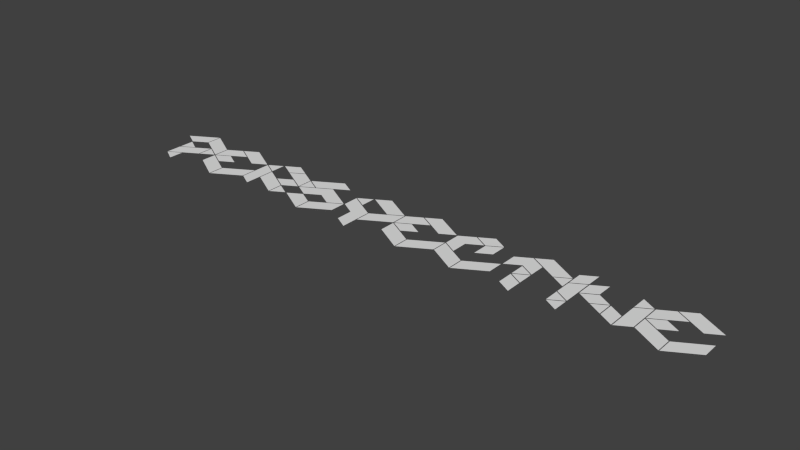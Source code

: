 # Source: Perspective.blend  (saved by Blender 2.70.0; exported with 4.5.12 LTS)
import bpy
from mathutils import Matrix  # noqa: F401  (used for matrix-valued properties, if any)

bpy.ops.wm.read_factory_settings(use_empty=True)
scene = bpy.context.scene
scene.name = 'Scene'

# ---- collections
col_collection_1 = bpy.data.collections.new('Collection 1'); scene.collection.children.link(col_collection_1)

# ---- world
world_world = bpy.data.worlds.new('World'); scene.world = world_world
world_world.color = (0.05088, 0.05088, 0.05088)
world_world.use_sun_shadow = False
world_world.sun_shadow_jitter_overblur = 0.0
world_world.cycles.sampling_method = 'MANUAL'
world_world.cycles.sample_map_resolution = 256

# ---- meshes
me_mesh = bpy.data.meshes.new('Mesh')
me_mesh.from_pydata([(4.183, -0.2641, 0.0), (4.183, -0.503, 0.0), (3.754, -0.2568, 0.0), (3.754, -0.01792, 0.0), (3.76, -0.007063, 0.0), (3.968, 0.1124, 0.0), (4.176, -0.007063, 0.0), (3.968, -0.1265, 0.0), (4.624, -0.01792, 0.0), (4.624, -0.2568, 0.0), (4.195, -0.503, 0.0), (4.195, -0.2641, 0.0), (4.618, 0.2463, 0.0), (4.41, 0.1269, 0.0), (3.981, 0.373, 0.0), (4.189, 0.4925, 0.0), (3.754, 0.003797, 0.0), (3.754, 0.2427, 0.0), (3.968, 0.3658, 0.0), (4.176, 0.2463, 0.0), (3.299, -0.2496, 0.0), (3.097, -0.1338, 0.0), (3.299, -0.01792, 0.0), (3.078, 0.1233, 0.0), (2.87, 0.003797, 0.0), (2.87, 0.2427, 0.0), (3.078, 0.3622, 0.0), (3.085, 0.1124, 0.0), (3.293, -0.007063, 0.0), (3.085, -0.1265, 0.0), (2.877, -0.007063, 0.0), (3.533, 0.116, 0.0), (3.741, 0.2355, 0.0), (3.741, -0.2568, 0.0), (3.533, -0.3763, 0.0), (3.533, 0.3622, 0.0), (3.735, 0.2463, 0.0), (3.533, 0.1305, 0.0), (3.312, -0.01792, 0.0), (3.52, -0.1374, 0.0), (3.52, -0.3763, 0.0), (3.312, -0.2568, 0.0), (2.856, 0.25, 0.0), (2.648, 0.1305, 0.0), (2.648, 0.3694, 0.0), (2.856, 0.4889, 0.0), (2.856, -0.2496, 0.0), (2.648, -0.1301, 0.0), (2.648, 0.116, 0.0), (2.856, 0.2355, 0.0), (2.648, -0.1446, 0.0), (2.849, -0.2605, 0.0), (2.648, -0.3763, 0.0), (2.856, -0.503, 0.0), (2.654, -0.3872, 0.0), (2.856, -0.2713, 0.0), (1.984, -0.1446, 0.0), (2.192, -0.2641, 0.0), (2.192, -0.503, 0.0), (1.984, -0.3835, 0.0), (1.978, 0.3658, 0.0), (2.192, 0.2427, 0.0), (2.192, 0.003797, 0.0), (1.978, 0.1269, 0.0), (1.764, 0.003797, 0.0), (1.764, 0.2427, 0.0), (1.984, 0.1088, 0.0), (2.186, -0.007063, 0.0), (1.984, -0.1229, 0.0), (2.192, -0.2496, 0.0), (1.991, -0.1338, 0.0), (2.192, -0.01792, 0.0), (2.634, 0.003797, 0.0), (2.432, 0.1196, 0.0), (2.634, 0.2355, 0.0), (2.628, 0.2463, 0.0), (2.42, 0.1269, 0.0), (1.991, 0.373, 0.0), (2.199, 0.4925, 0.0), (1.309, -0.2641, 0.0), (1.309, -0.503, 0.0), (0.8803, -0.2568, 0.0), (0.8803, -0.01792, 0.0), (1.751, -0.01792, 0.0), (1.751, -0.2568, 0.0), (1.322, -0.503, 0.0), (1.322, -0.2641, 0.0), (1.088, -0.1229, 0.0), (0.8803, -0.003443, 0.0), (0.8803, 0.2427, 0.0), (1.095, 0.3658, 0.0), (1.303, 0.2463, 0.0), (1.088, 0.1233, 0.0), (1.107, 0.373, 0.0), (1.316, 0.4925, 0.0), (1.524, 0.373, 0.0), (1.316, 0.2536, 0.0), (1.53, 0.1233, 0.0), (1.322, 0.003797, 0.0), (1.322, 0.2427, 0.0), (1.53, 0.3622, 0.0), (0.426, -0.2641, 0.0), (0.426, -0.503, 0.0), (-0.002989, -0.2568, 0.0), (-0.002989, -0.01792, 0.0), (0.003346, -0.007063, 0.0), (0.2115, 0.1124, 0.0), (0.4196, -0.007063, 0.0), (0.2115, -0.1265, 0.0), (0.8676, -0.01792, 0.0), (0.8676, -0.2568, 0.0), (0.4386, -0.503, 0.0), (0.4386, -0.2641, 0.0), (0.8613, 0.2463, 0.0), (0.6531, 0.1269, 0.0), (0.2242, 0.373, 0.0), (0.4323, 0.4925, 0.0), (-0.002989, 0.003797, 0.0), (-0.002989, 0.2427, 0.0), (0.2115, 0.3658, 0.0), (0.4196, 0.2463, 0.0), (-0.4573, -0.01068, 0.0), (-0.4573, -0.503, 0.0), (-0.6654, -0.3835, 0.0), (-0.6654, -0.1301, 0.0), (-0.8862, -0.003443, 0.0), (-0.02199, 0.2463, 0.0), (-0.2301, 0.1269, 0.0), (-0.6591, 0.373, 0.0), (-0.451, 0.4925, 0.0), (-0.6781, 0.1305, 0.0), (-0.8799, 0.2463, 0.0), (-0.6781, 0.3622, 0.0), (-0.01566, 0.2355, 0.0), (-0.01566, -0.003443, 0.0), (-0.4446, -0.2496, 0.0), (-0.4446, -0.01068, 0.0), (-0.9053, -0.007063, 0.0), (-1.113, -0.1265, 0.0), (-1.334, 0.000177, 0.0), (-1.555, -0.1265, 0.0), (-1.763, -0.007063, 0.0), (-1.334, 0.2391, 0.0), (-0.8989, -0.01792, 0.0), (-0.8989, -0.2568, 0.0), (-1.328, -0.503, 0.0), (-1.328, -0.2641, 0.0), (-1.77, 0.2355, 0.0), (-1.568, 0.1196, 0.0), (-1.77, 0.003797, 0.0), (-1.334, 0.4925, 0.0), (-1.126, 0.373, 0.0), (-1.555, 0.1269, 0.0), (-1.763, 0.2463, 0.0), (-1.555, -0.141, 0.0), (-1.341, -0.2641, 0.0), (-1.341, -0.503, 0.0), (-1.763, -0.2605, 0.0), (-2.445, -0.3763, 0.0), (-2.653, -0.2568, 0.0), (-2.653, 0.2355, 0.0), (-2.445, 0.116, 0.0), (-2.445, 0.3622, 0.0), (-2.646, 0.2463, 0.0), (-2.445, 0.1305, 0.0), (-2.205, 0.2463, 0.0), (-1.997, 0.3658, 0.0), (-1.782, 0.2427, 0.0), (-1.782, 0.003797, 0.0), (-2.217, 0.4934, 0.0), (-2.009, 0.3739, 0.0), (-2.217, 0.2545, 0.0), (-2.426, 0.3739, 0.0), (-1.997, 0.1124, 0.0), (-1.789, -0.007063, 0.0), (-1.997, -0.1265, 0.0), (-2.205, -0.007063, 0.0), (-2.432, 0.1088, 0.0), (-2.432, -0.1301, 0.0), (-2.003, -0.3763, 0.0), (-2.003, -0.1374, 0.0), (-1.99, -0.1446, 0.0), (-1.789, -0.2605, 0.0), (-1.99, -0.3763, 0.0), (-3.107, -0.2641, 0.0), (-3.107, -0.503, 0.0), (-3.536, -0.2568, 0.0), (-3.536, -0.01792, 0.0), (-3.53, -0.007063, 0.0), (-3.322, 0.1124, 0.0), (-3.113, -0.007063, 0.0), (-3.322, -0.1265, 0.0), (-2.665, -0.01792, 0.0), (-2.665, -0.2568, 0.0), (-3.094, -0.503, 0.0), (-3.094, -0.2641, 0.0), (-2.672, 0.2463, 0.0), (-2.88, 0.1269, 0.0), (-3.309, 0.373, 0.0), (-3.101, 0.4925, 0.0), (-3.536, 0.003797, 0.0), (-3.536, 0.2427, 0.0), (-3.322, 0.3658, 0.0), (-3.113, 0.2463, 0.0), (-3.99, -0.2713, 0.0), (-4.192, -0.3872, 0.0), (-3.99, -0.503, 0.0), (-3.99, 0.4889, 0.0), (-3.99, 0.25, 0.0), (-4.205, 0.1269, 0.0), (-4.413, 0.2463, 0.0), (-3.77, 0.1088, 0.0), (-3.77, -0.1301, 0.0), (-4.198, -0.3763, 0.0), (-4.198, -0.1374, 0.0), (-4.198, 0.1088, 0.0), (-4.198, -0.1229, 0.0), (-3.997, -0.007063, 0.0), (-3.757, 0.1088, 0.0), (-3.555, -0.007063, 0.0), (-3.757, -0.1229, 0.0), (-3.978, 0.4889, 0.0), (-3.978, 0.25, 0.0), (-3.549, 0.003797, 0.0), (-3.549, 0.2427, 0.0), (-0.8862, 0.2355, 0.0)], [], [(9, 8, 11), (10, 9, 11), (12, 15, 14), (12, 14, 13), (19, 18, 17), (16, 19, 17), (6, 5, 4), (7, 6, 4), (0, 3, 2), (0, 2, 1), (36, 35, 37), (33, 32, 31), (33, 31, 34), (39, 38, 41), (40, 39, 41), (23, 26, 25), (23, 25, 24), (28, 27, 30), (29, 28, 30), (20, 22, 21), (51, 50, 52), (53, 55, 54), (42, 45, 44), (42, 44, 43), (46, 49, 48), (46, 48, 47), (77, 75, 78), (76, 75, 77), (65, 61, 60), (64, 63, 65), (63, 61, 65), (63, 62, 61), (73, 72, 74), (68, 67, 66), (70, 69, 71), (59, 57, 56), (59, 58, 57), (84, 83, 86), (85, 84, 86), (95, 94, 93), (96, 95, 93), (91, 90, 89), (97, 100, 99), (92, 91, 89), (97, 99, 98), (92, 89, 88), (87, 92, 88), (79, 82, 81), (79, 81, 80), (110, 109, 112), (111, 110, 112), (113, 116, 115), (113, 115, 114), (120, 119, 118), (117, 120, 118), (107, 106, 105), (108, 107, 105), (101, 104, 103), (101, 103, 102), (126, 129, 128), (126, 128, 127), (130, 132, 131), (134, 133, 136), (125, 121, 225), (135, 134, 136), (121, 125, 124), (122, 121, 124), (122, 124, 123), (151, 150, 153), (152, 151, 153), (137, 142, 139), (139, 142, 141), (148, 147, 149), (137, 139, 138), (140, 139, 141), (144, 143, 146), (155, 154, 157), (145, 144, 146), (155, 157, 156), (170, 169, 172), (171, 170, 172), (167, 166, 165), (167, 165, 168), (174, 173, 176), (180, 177, 178), (175, 174, 176), (180, 178, 179), (182, 181, 183), (164, 162, 163), (161, 160, 159), (158, 161, 159), (193, 192, 195), (194, 193, 195), (196, 199, 198), (196, 198, 197), (203, 202, 201), (200, 203, 201), (190, 189, 188), (191, 190, 188), (184, 187, 186), (184, 186, 185), (224, 221, 222), (208, 207, 210), (224, 222, 223), (209, 208, 210), (219, 218, 220), (212, 211, 214), (217, 215, 216), (213, 212, 214), (206, 204, 205)])
me_mesh.use_remesh_preserve_volume = False
me_mesh.use_remesh_preserve_attributes = False
me_mesh.use_mirror_vertex_groups = False
me_mesh.update()

# ---- objects
ob_text = bpy.data.objects.new('Text', me_mesh)

# ---- transforms, parenting, visibility, modifiers, constraints
ob_text.location = (0.0, 0.0, 0.0)
ob_text.scale = (3.675, 3.675, 3.675)
ob_text.lineart.crease_threshold = 0.0

# ---- collection membership
col_collection_1.objects.link(ob_text)

# ---- scene / render settings (as saved in the file)
scene.frame_start = 1; scene.frame_end = 500; scene.frame_set(0)
scene.render.engine = 'BLENDER_EEVEE_NEXT'
scene.render.resolution_percentage = 50
scene.render.dither_intensity = 0.0
scene.cycles.use_denoising = False
scene.cycles.samples = 10
scene.cycles.sampling_pattern = 'TABULATED_SOBOL'
scene.cycles.light_sampling_threshold = 0.0
scene.cycles.use_adaptive_sampling = False
scene.cycles.use_light_tree = False
scene.cycles.blur_glossy = 0.0
scene.cycles.volume_bounces = 1
scene.cycles.pixel_filter_type = 'GAUSSIAN'
scene.cycles.sample_clamp_indirect = 0.0
scene.view_settings.view_transform = 'Standard'
bpy.context.view_layer.update()

# ---- added for rendering (the .blend has no active camera and no usable light): camera, sun
cam_auto = bpy.data.cameras.new('AutoCamera')
cam_auto.lens = 50.0
cam_auto.sensor_width = 36.0
cam_auto.clip_end = 1000.0
ob_auto_camera = bpy.data.objects.new('AutoCamera', cam_auto)
scene.collection.objects.link(ob_auto_camera)
ob_auto_camera.location = (31.3059, -37.1189, 24.7342)
ob_auto_camera.rotation_euler = (1.09748, -7.21219e-08, 0.694738)
scene.camera = ob_auto_camera
light_auto_sun = bpy.data.lights.new('AutoSun', 'SUN')
light_auto_sun.energy = 3.0
light_auto_sun.angle = 0.0523599
ob_auto_sun = bpy.data.objects.new('AutoSun', light_auto_sun)
scene.collection.objects.link(ob_auto_sun)
ob_auto_sun.rotation_euler = (0.872665, 0.174533, 0.523599)
bpy.context.view_layer.update()
